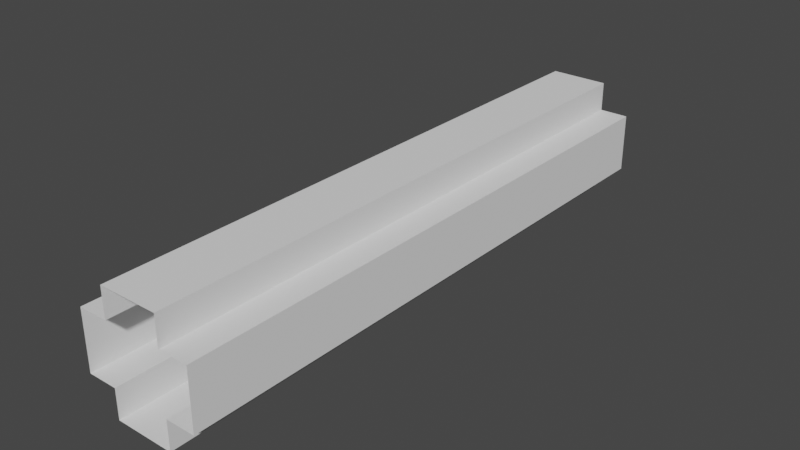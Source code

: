 # Source: level13.blend  (saved by Blender 3.4.6; exported with 4.5.12 LTS)
import bpy
from mathutils import Matrix  # noqa: F401  (used for matrix-valued properties, if any)

bpy.ops.wm.read_factory_settings(use_empty=True)
scene = bpy.context.scene
scene.name = 'Scene'

# ---- collections
col_collection = bpy.data.collections.new('Collection'); scene.collection.children.link(col_collection)

# ---- world
world_world = bpy.data.worlds.new('World'); scene.world = world_world
world_world.use_nodes = True; world_world.node_tree.nodes.clear()
_N = world_world.node_tree.nodes; _L = world_world.node_tree.links
n0 = _N.new('ShaderNodeOutputWorld'); n0.name = 'World Output'; n0.location = (300, 300)
n1 = _N.new('ShaderNodeBackground'); n1.name = 'Background'; n1.location = (10, 300)
n1.inputs[0].default_value = (0.05088, 0.05088, 0.05088, 1.0)
_L.new(n1.outputs[0], n0.inputs[0])
n0.is_active_output = True
world_world.color = (0.05088, 0.05088, 0.05088)
world_world.use_sun_shadow = False
world_world.sun_shadow_jitter_overblur = 0.0

# ---- meshes
me_plane = bpy.data.meshes.new('Plane')
me_plane.from_pydata([(-0.3529, -4.0, -0.7529), (-0.3529, 4.0, -0.7529), (0.04706, 4.0, -0.7529), (0.04706, -4.0, -0.7529), (0.4471, 4.0, -0.7529), (0.4471, -4.0, -0.7529), (0.4471, -4.0, -0.3529), (0.4471, 4.0, -0.3529), (0.8471, 4.0, -0.3529), (0.8471, -4.0, -0.3529), (0.8471, 4.0, 0.04706), (0.8471, -4.0, 0.04706), (0.8471, 4.0, 0.4471), (0.8471, -4.0, 0.4471), (0.4471, 4.0, 0.4471), (0.4471, -4.0, 0.4471), (0.4471, 4.0, 0.8471), (0.4471, -4.0, 0.8471), (0.04706, 4.0, 0.8471), (0.04706, -4.0, 0.8471), (-0.3529, 4.0, 0.8471), (-0.3529, -4.0, 0.8471), (-0.3529, 4.0, 0.4471), (-0.3529, -4.0, 0.4471), (-0.7529, 4.0, 0.4471), (-0.7529, -4.0, 0.4471), (-0.7529, 4.0, 0.04706), (-0.7529, -4.0, 0.04706), (-0.7529, 4.0, -0.3529), (-0.7529, -4.0, -0.3529), (-0.3529, 4.0, -0.3529), (-0.3529, -4.0, -0.3529)], [], [(31, 0, 1, 30), (0, 3, 2, 1), (3, 5, 4, 2), (5, 6, 7, 4), (7, 6, 9, 8), (8, 9, 11, 10), (10, 11, 13, 12), (12, 13, 15, 14), (14, 15, 17, 16), (16, 17, 19, 18), (18, 19, 21, 20), (20, 21, 23, 22), (22, 23, 25, 24), (24, 25, 27, 26), (26, 27, 29, 28), (28, 29, 31, 30)])
_uv = me_plane.uv_layers.new(name='UVMap')
_uv.uv.foreach_set('vector', [0.0, 0.0, 1.0, 0.0, 1.0, 1.0, 0.0, 1.0, 0.0, 0.0, 1.0, 0.0, 1.0, 1.0, 0.0, 1.0, 0.0, 0.0, 1.0, 0.0, 1.0, 1.0, 0.0, 1.0, 0.0, 0.0, 1.0, 0.0, 1.0, 1.0, 0.0, 1.0, 1.0, 1.0, 1.0, 0.0, 1.0, 0.0, 1.0, 1.0, 1.0, 1.0, 1.0, 0.0, 1.0, 0.0, 1.0, 1.0, 1.0, 1.0, 1.0, 0.0, 1.0, 0.0, 1.0, 1.0, 1.0, 1.0, 1.0, 0.0, 1.0, 0.0, 1.0, 1.0, 1.0, 1.0, 1.0, 0.0, 1.0, 0.0, 1.0, 1.0, 1.0, 1.0, 1.0, 0.0, 1.0, 0.0, 1.0, 1.0, 1.0, 1.0, 1.0, 0.0, 1.0, 0.0, 1.0, 1.0, 1.0, 1.0, 1.0, 0.0, 1.0, 0.0, 1.0, 1.0, 1.0, 1.0, 1.0, 0.0, 1.0, 0.0, 1.0, 1.0, 1.0, 1.0, 1.0, 0.0, 1.0, 0.0, 1.0, 1.0, 1.0, 1.0, 1.0, 0.0, 1.0, 0.0, 1.0, 1.0, 1.0, 1.0, 1.0, 0.0, 1.0, 0.0, 1.0, 1.0])
me_plane.update()

# ---- objects
ob_plane = bpy.data.objects.new('Plane', me_plane)

# ---- transforms, parenting, visibility, modifiers, constraints
ob_plane.location = (0.0, 0.0, 0.0)

# ---- collection membership
col_collection.objects.link(ob_plane)

# ---- scene / render settings (as saved in the file)
scene.frame_start = 1; scene.frame_end = 250; scene.frame_set(1)
scene.render.engine = 'BLENDER_EEVEE_NEXT'
scene.cycles.sampling_pattern = 'TABULATED_SOBOL'
scene.cycles.use_light_tree = False
scene.view_settings.view_transform = 'Filmic'
bpy.context.view_layer.update()

# ---- added for rendering (the .blend has no active camera and no usable light): camera, sun
cam_auto = bpy.data.cameras.new('AutoCamera')
cam_auto.lens = 50.0
cam_auto.sensor_width = 36.0
cam_auto.clip_end = 1000.0
ob_auto_camera = bpy.data.objects.new('AutoCamera', cam_auto)
scene.collection.objects.link(ob_auto_camera)
ob_auto_camera.location = (7.73923, -9.23061, 6.2008)
ob_auto_camera.rotation_euler = (1.09748, -7.21219e-08, 0.694738)
scene.camera = ob_auto_camera
light_auto_sun = bpy.data.lights.new('AutoSun', 'SUN')
light_auto_sun.energy = 3.0
light_auto_sun.angle = 0.0523599
ob_auto_sun = bpy.data.objects.new('AutoSun', light_auto_sun)
scene.collection.objects.link(ob_auto_sun)
ob_auto_sun.rotation_euler = (0.872665, 0.174533, 0.523599)
bpy.context.view_layer.update()
